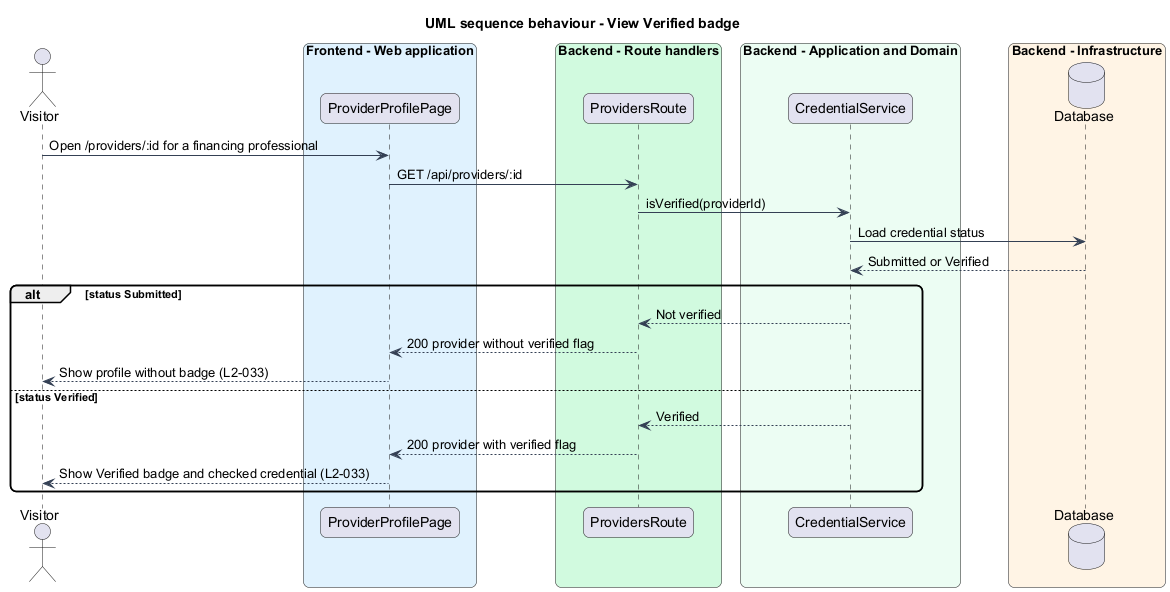

The diagram above was rendered by PlantUML. Its source (embedded in the PNG):
@startuml
title UML sequence behaviour - View Verified badge
skinparam backgroundColor #FFFFFF
skinparam shadowing false
skinparam roundcorner 12
skinparam defaultFontName Arial
skinparam ArrowColor #344054
actor "Visitor" as actor
box "Frontend - Web application" #E0F2FE
  participant "ProviderProfilePage" as page
end box
box "Backend - Route handlers" #D1FADF
  participant "ProvidersRoute" as route
end box
box "Backend - Application and Domain" #ECFDF3
  participant "CredentialService" as svc
end box
box "Backend - Infrastructure" #FFF4E5
  database "Database" as db
end box
actor -> page : Open /providers/:id for a financing professional
page -> route : GET /api/providers/:id
route -> svc : isVerified(providerId)
svc -> db : Load credential status
db --> svc : Submitted or Verified
alt status Submitted
  svc --> route : Not verified
  route --> page : 200 provider without verified flag
  page --> actor : Show profile without badge (L2-033)
else status Verified
  svc --> route : Verified
  route --> page : 200 provider with verified flag
  page --> actor : Show Verified badge and checked credential (L2-033)
end
@enduml